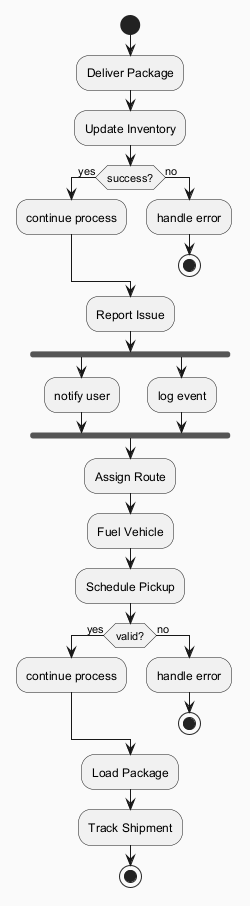

The diagram above was rendered by PlantUML. Its source (embedded in the PNG):
@startuml
skinparam backgroundColor #FAFAFA
skinparam classBackgroundColor #FFF3E0
skinparam classBorderColor #E65100
start
:Deliver Package;
:Update Inventory;
if (success?) then (yes)
:continue process;
else (no)
:handle error;
stop
endif
:Report Issue;
fork
:notify user;
fork again
:log event;
end fork
:Assign Route;
:Fuel Vehicle;
:Schedule Pickup;
if (valid?) then (yes)
:continue process;
else (no)
:handle error;
stop
endif
:Load Package;
:Track Shipment;
stop
@enduml